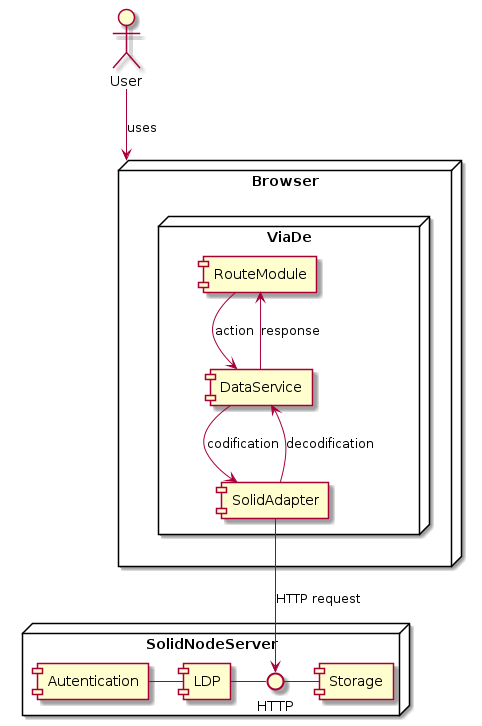

The diagram above was rendered by PlantUML. Its source (embedded in the PNG):
@startuml
actor User

node Browser {
   node ViaDe {
	   [RouteModule]
	   [DataService]
	   [SolidAdapter]
   }
}

node SolidNodeServer {
   interface HTTP
   [Autentication] - [LDP]
   [LDP] - HTTP
   HTTP - [Storage]
}


User --> Browser : uses

RouteModule --> DataService: action
DataService--> RouteModule : response

DataService--> SolidAdapter: codification
SolidAdapter --> DataService: decodification

SolidAdapter --> HTTP: HTTP request
@enduml